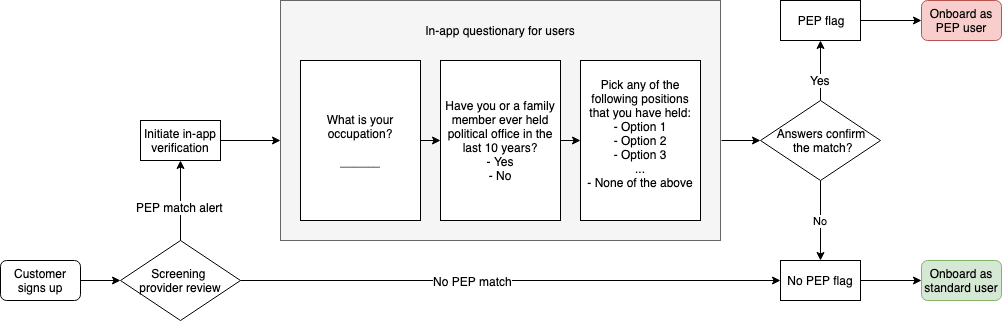

The diagram above was exported from draw.io. Its source (the exported page's mxGraphModel, read from the mxfile embedded in the PNG):
<mxGraphModel dx="1158" dy="592" grid="1" gridSize="10" guides="1" tooltips="1" connect="1" arrows="1" fold="1" page="1" pageScale="1" pageWidth="1169" pageHeight="827" background="#ffffff" math="0" shadow="0">
  <root>
    <mxCell id="0" />
    <mxCell id="1" parent="0" />
    <mxCell id="0OqyfM9alqZUoEIaD7Ay-16" value="" style="edgeStyle=orthogonalEdgeStyle;rounded=0;orthogonalLoop=1;jettySize=auto;html=1;" parent="1" source="0OqyfM9alqZUoEIaD7Ay-1" target="0OqyfM9alqZUoEIaD7Ay-2" edge="1">
      <mxGeometry relative="1" as="geometry" />
    </mxCell>
    <mxCell id="0OqyfM9alqZUoEIaD7Ay-1" value="Customer signs up" style="rounded=1;whiteSpace=wrap;html=1;" parent="1" vertex="1">
      <mxGeometry x="40" y="280" width="80" height="40" as="geometry" />
    </mxCell>
    <mxCell id="0OqyfM9alqZUoEIaD7Ay-18" value="" style="edgeStyle=orthogonalEdgeStyle;rounded=0;orthogonalLoop=1;jettySize=auto;html=1;entryX=0.5;entryY=1;entryDx=0;entryDy=0;" parent="1" source="0OqyfM9alqZUoEIaD7Ay-2" target="0OqyfM9alqZUoEIaD7Ay-31" edge="1">
      <mxGeometry relative="1" as="geometry">
        <mxPoint x="220" y="170" as="targetPoint" />
      </mxGeometry>
    </mxCell>
    <mxCell id="0OqyfM9alqZUoEIaD7Ay-19" value="PEP match alert&lt;br&gt;" style="text;html=1;resizable=0;points=[];align=center;verticalAlign=middle;labelBackgroundColor=#ffffff;" parent="0OqyfM9alqZUoEIaD7Ay-18" vertex="1" connectable="0">
      <mxGeometry x="-0.15" y="1" relative="1" as="geometry">
        <mxPoint as="offset" />
      </mxGeometry>
    </mxCell>
    <mxCell id="0OqyfM9alqZUoEIaD7Ay-2" value="Screening &lt;br&gt;provider review" style="rhombus;whiteSpace=wrap;html=1;" parent="1" vertex="1">
      <mxGeometry x="160" y="260" width="120" height="80" as="geometry" />
    </mxCell>
    <mxCell id="0OqyfM9alqZUoEIaD7Ay-28" value="No" style="edgeStyle=orthogonalEdgeStyle;rounded=0;orthogonalLoop=1;jettySize=auto;html=1;entryX=0.5;entryY=0;entryDx=0;entryDy=0;" parent="1" source="0OqyfM9alqZUoEIaD7Ay-17" target="0OqyfM9alqZUoEIaD7Ay-6" edge="1">
      <mxGeometry relative="1" as="geometry">
        <mxPoint x="880" y="280" as="targetPoint" />
      </mxGeometry>
    </mxCell>
    <mxCell id="0OqyfM9alqZUoEIaD7Ay-35" value="" style="edgeStyle=orthogonalEdgeStyle;rounded=0;orthogonalLoop=1;jettySize=auto;html=1;" parent="1" source="0OqyfM9alqZUoEIaD7Ay-17" target="0OqyfM9alqZUoEIaD7Ay-34" edge="1">
      <mxGeometry relative="1" as="geometry" />
    </mxCell>
    <mxCell id="0OqyfM9alqZUoEIaD7Ay-36" value="Yes" style="text;html=1;resizable=0;points=[];align=center;verticalAlign=middle;labelBackgroundColor=#ffffff;" parent="0OqyfM9alqZUoEIaD7Ay-35" vertex="1" connectable="0">
      <mxGeometry x="-0.3" y="1" relative="1" as="geometry">
        <mxPoint as="offset" />
      </mxGeometry>
    </mxCell>
    <mxCell id="0OqyfM9alqZUoEIaD7Ay-17" value="Answers confirm&lt;br&gt;&amp;nbsp;the match?" style="rhombus;whiteSpace=wrap;html=1;" parent="1" vertex="1">
      <mxGeometry x="800" y="120" width="120" height="80" as="geometry" />
    </mxCell>
    <mxCell id="0OqyfM9alqZUoEIaD7Ay-3" value="Onboard as standard user" style="rounded=1;whiteSpace=wrap;html=1;fillColor=#d5e8d4;strokeColor=#82b366;" parent="1" vertex="1">
      <mxGeometry x="961" y="280" width="80" height="40" as="geometry" />
    </mxCell>
    <mxCell id="0OqyfM9alqZUoEIaD7Ay-4" value="" style="endArrow=classic;html=1;exitX=1;exitY=0.5;exitDx=0;exitDy=0;entryX=0;entryY=0.5;entryDx=0;entryDy=0;" parent="1" source="0OqyfM9alqZUoEIaD7Ay-2" target="0OqyfM9alqZUoEIaD7Ay-6" edge="1">
      <mxGeometry width="50" height="50" relative="1" as="geometry">
        <mxPoint x="220" y="360" as="sourcePoint" />
        <mxPoint x="220" y="380" as="targetPoint" />
      </mxGeometry>
    </mxCell>
    <mxCell id="0OqyfM9alqZUoEIaD7Ay-14" value="No PEP match" style="text;html=1;resizable=0;points=[];align=center;verticalAlign=middle;labelBackgroundColor=#ffffff;" parent="0OqyfM9alqZUoEIaD7Ay-4" vertex="1" connectable="0">
      <mxGeometry x="-0.14" relative="1" as="geometry">
        <mxPoint as="offset" />
      </mxGeometry>
    </mxCell>
    <mxCell id="0OqyfM9alqZUoEIaD7Ay-6" value="No PEP flag" style="rounded=0;whiteSpace=wrap;html=1;" parent="1" vertex="1">
      <mxGeometry x="820" y="280" width="80" height="40" as="geometry" />
    </mxCell>
    <mxCell id="0OqyfM9alqZUoEIaD7Ay-12" value="" style="endArrow=classic;html=1;entryX=0;entryY=0.5;entryDx=0;entryDy=0;exitX=1;exitY=0.5;exitDx=0;exitDy=0;" parent="1" source="0OqyfM9alqZUoEIaD7Ay-6" target="0OqyfM9alqZUoEIaD7Ay-3" edge="1">
      <mxGeometry width="50" height="50" relative="1" as="geometry">
        <mxPoint x="40" y="510" as="sourcePoint" />
        <mxPoint x="90" y="460" as="targetPoint" />
      </mxGeometry>
    </mxCell>
    <mxCell id="0OqyfM9alqZUoEIaD7Ay-33" value="" style="edgeStyle=orthogonalEdgeStyle;rounded=0;orthogonalLoop=1;jettySize=auto;html=1;" parent="1" target="0OqyfM9alqZUoEIaD7Ay-17" edge="1">
      <mxGeometry relative="1" as="geometry">
        <mxPoint x="761" y="160" as="sourcePoint" />
      </mxGeometry>
    </mxCell>
    <mxCell id="0OqyfM9alqZUoEIaD7Ay-20" value="" style="rounded=0;whiteSpace=wrap;html=1;fillColor=#f5f5f5;strokeColor=#666666;fontColor=#333333;" parent="1" vertex="1">
      <mxGeometry x="320" y="20" width="440" height="240" as="geometry" />
    </mxCell>
    <mxCell id="0OqyfM9alqZUoEIaD7Ay-21" value="&lt;div style=&quot;text-align: center&quot;&gt;&lt;span&gt;What is your occupation?&lt;/span&gt;&lt;/div&gt;&lt;br&gt;______&lt;br&gt;" style="rounded=0;whiteSpace=wrap;html=1;align=center;" parent="1" vertex="1">
      <mxGeometry x="340" y="80" width="120" height="160" as="geometry" />
    </mxCell>
    <mxCell id="0OqyfM9alqZUoEIaD7Ay-22" value="Have you or a family member ever held political office in the last 10 years?&lt;br&gt;&lt;div style=&quot;text-align: center&quot;&gt;&lt;span&gt;- Yes&lt;/span&gt;&lt;/div&gt;&lt;div style=&quot;text-align: center&quot;&gt;&lt;span&gt;- No&lt;/span&gt;&lt;/div&gt;" style="rounded=0;whiteSpace=wrap;html=1;align=center;" parent="1" vertex="1">
      <mxGeometry x="480" y="80" width="120" height="160" as="geometry" />
    </mxCell>
    <mxCell id="0OqyfM9alqZUoEIaD7Ay-23" value="&lt;span id=&quot;docs-internal-guid-fa055e0f-7fff-f2eb-1fd2-deac82b6e9bb&quot;&gt;&lt;span&gt;Pick any of the following positions that you have held:&lt;br&gt;&lt;div&gt;- Option 1&lt;br&gt;- Option 2&lt;br&gt;- Option 3&lt;br&gt;...&lt;br&gt;- None of the above&lt;/div&gt;&lt;div&gt;&lt;br&gt;&lt;/div&gt;&lt;/span&gt;&lt;/span&gt;" style="rounded=0;whiteSpace=wrap;html=1;" parent="1" vertex="1">
      <mxGeometry x="620" y="80" width="120" height="160" as="geometry" />
    </mxCell>
    <mxCell id="0OqyfM9alqZUoEIaD7Ay-24" value="" style="endArrow=classic;html=1;entryX=0;entryY=0.5;entryDx=0;entryDy=0;exitX=1;exitY=0.5;exitDx=0;exitDy=0;" parent="1" source="0OqyfM9alqZUoEIaD7Ay-21" target="0OqyfM9alqZUoEIaD7Ay-22" edge="1">
      <mxGeometry width="50" height="50" relative="1" as="geometry">
        <mxPoint x="40" y="510" as="sourcePoint" />
        <mxPoint x="90" y="460" as="targetPoint" />
      </mxGeometry>
    </mxCell>
    <mxCell id="0OqyfM9alqZUoEIaD7Ay-25" value="" style="endArrow=classic;html=1;" parent="1" source="0OqyfM9alqZUoEIaD7Ay-22" target="0OqyfM9alqZUoEIaD7Ay-23" edge="1">
      <mxGeometry width="50" height="50" relative="1" as="geometry">
        <mxPoint x="470" y="210" as="sourcePoint" />
        <mxPoint x="490" y="210" as="targetPoint" />
      </mxGeometry>
    </mxCell>
    <mxCell id="0OqyfM9alqZUoEIaD7Ay-26" value="In-app questionary for users" style="text;html=1;strokeColor=none;fillColor=none;align=center;verticalAlign=middle;whiteSpace=wrap;rounded=0;" parent="1" vertex="1">
      <mxGeometry x="420" y="40" width="240" height="20" as="geometry" />
    </mxCell>
    <mxCell id="0OqyfM9alqZUoEIaD7Ay-30" value="Onboard as PEP user" style="rounded=1;whiteSpace=wrap;html=1;fillColor=#f8cecc;strokeColor=#b85450;" parent="1" vertex="1">
      <mxGeometry x="961" y="20" width="80" height="40" as="geometry" />
    </mxCell>
    <mxCell id="0OqyfM9alqZUoEIaD7Ay-32" value="" style="edgeStyle=orthogonalEdgeStyle;rounded=0;orthogonalLoop=1;jettySize=auto;html=1;entryX=0;entryY=0.583;entryDx=0;entryDy=0;entryPerimeter=0;" parent="1" source="0OqyfM9alqZUoEIaD7Ay-31" target="0OqyfM9alqZUoEIaD7Ay-20" edge="1">
      <mxGeometry relative="1" as="geometry" />
    </mxCell>
    <mxCell id="0OqyfM9alqZUoEIaD7Ay-31" value="Initiate in-app verification" style="rounded=0;whiteSpace=wrap;html=1;" parent="1" vertex="1">
      <mxGeometry x="180" y="140" width="80" height="40" as="geometry" />
    </mxCell>
    <mxCell id="0OqyfM9alqZUoEIaD7Ay-38" value="" style="edgeStyle=orthogonalEdgeStyle;rounded=0;orthogonalLoop=1;jettySize=auto;html=1;entryX=0;entryY=0.5;entryDx=0;entryDy=0;" parent="1" source="0OqyfM9alqZUoEIaD7Ay-34" target="0OqyfM9alqZUoEIaD7Ay-30" edge="1">
      <mxGeometry relative="1" as="geometry">
        <mxPoint x="980" y="50" as="targetPoint" />
      </mxGeometry>
    </mxCell>
    <mxCell id="0OqyfM9alqZUoEIaD7Ay-34" value="PEP flag" style="rounded=0;whiteSpace=wrap;html=1;" parent="1" vertex="1">
      <mxGeometry x="820" y="20" width="80" height="40" as="geometry" />
    </mxCell>
  </root>
</mxGraphModel>